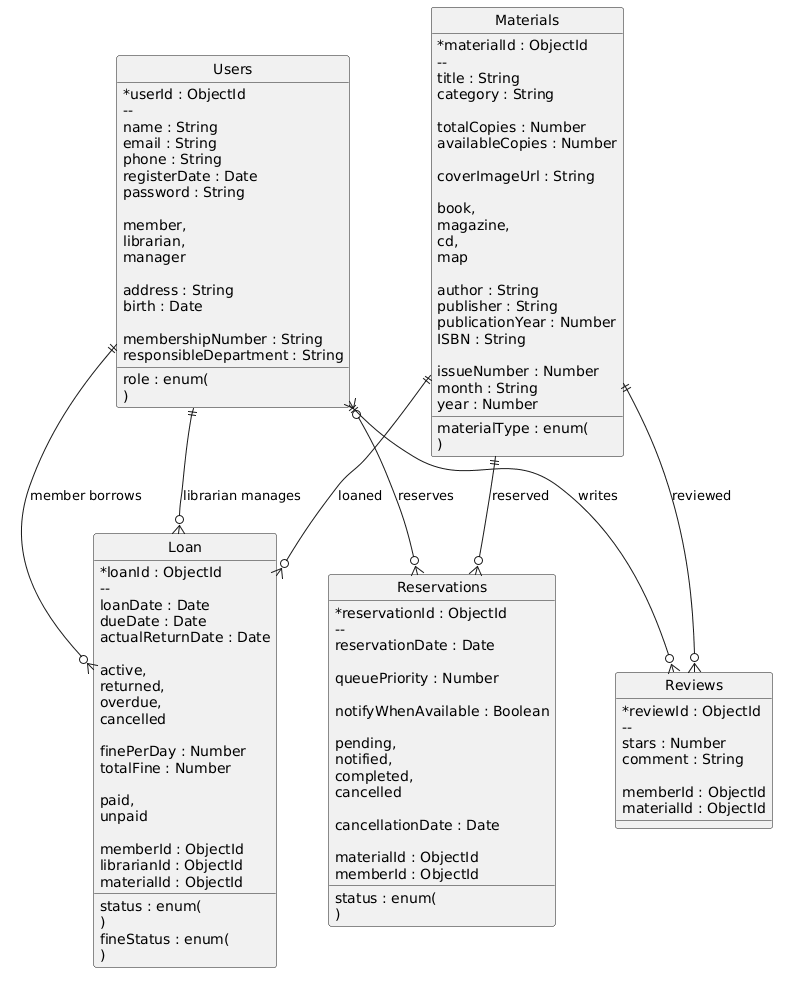

The diagram above was rendered by PlantUML. Its source (embedded in the PNG):
@startuml
hide circle
skinparam classAttributeIconSize 0

' =====================================
' USERS
' =====================================
entity "Users" as Users {

  * userId : ObjectId
  --
  name : String
  email : String
  phone : String
  registerDate : Date
  password : String

  role : enum(
    member,
    librarian,
    manager
  )

  address : String
  birth : Date

  membershipNumber : String
  responsibleDepartment : String
}

' =====================================
' MATERIALS
' =====================================
entity "Materials" as Materials {

  * materialId : ObjectId
  --
  title : String
  category : String

  totalCopies : Number
  availableCopies : Number

  coverImageUrl : String

  materialType : enum(
    book,
    magazine,
    cd,
    map
  )

  author : String
  publisher : String
  publicationYear : Number
  ISBN : String

  issueNumber : Number
  month : String
  year : Number
}

' =====================================
' LOAN
' =====================================
entity "Loan" as Loan {

  * loanId : ObjectId
  --
  loanDate : Date
  dueDate : Date
  actualReturnDate : Date

  status : enum(
    active,
    returned,
    overdue,
    cancelled
  )

  finePerDay : Number
  totalFine : Number

  fineStatus : enum(
    paid,
    unpaid
  )

  memberId : ObjectId
  librarianId : ObjectId
  materialId : ObjectId
}

' =====================================
' RESERVATIONS
' =====================================
entity "Reservations" as Reservations {

  * reservationId : ObjectId
  --
  reservationDate : Date

  queuePriority : Number

  notifyWhenAvailable : Boolean

  status : enum(
    pending,
    notified,
    completed,
    cancelled
  )

  cancellationDate : Date

  materialId : ObjectId
  memberId : ObjectId
}

' =====================================
' REVIEWS
' =====================================
entity "Reviews" as Reviews {

  * reviewId : ObjectId
  --
  stars : Number
  comment : String

  memberId : ObjectId
  materialId : ObjectId
}

' =====================================
' RELATIONSHIPS
' =====================================

Users ||--o{ Loan : member borrows
Users ||--o{ Loan : librarian manages

Materials ||--o{ Loan : loaned

Users }o--o{ Reservations : reserves
Materials ||--o{ Reservations : reserved

Users ||--o{ Reviews : writes
Materials ||--o{ Reviews : reviewed
@enduml